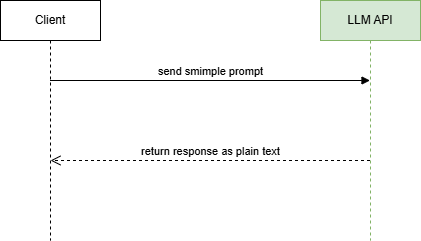

The diagram above was exported from draw.io. Its source (the exported page's mxGraphModel, read from the mxfile embedded in the PNG):
<mxGraphModel dx="272" dy="449" grid="1" gridSize="10" guides="1" tooltips="1" connect="1" arrows="1" fold="1" page="1" pageScale="1" pageWidth="850" pageHeight="1100" math="0" shadow="0">
  <root>
    <mxCell id="0" />
    <mxCell id="1" parent="0" />
    <mxCell id="7bV-YWdE4SNP33KC-X1z-2" value="Client" style="shape=umlLifeline;perimeter=lifelinePerimeter;whiteSpace=wrap;html=1;container=1;dropTarget=0;collapsible=0;recursiveResize=0;outlineConnect=0;portConstraint=eastwest;newEdgeStyle={&quot;curved&quot;:0,&quot;rounded&quot;:0};" parent="1" vertex="1">
      <mxGeometry x="920" y="40" width="100" height="240" as="geometry" />
    </mxCell>
    <mxCell id="7bV-YWdE4SNP33KC-X1z-3" value="LLM API" style="shape=umlLifeline;perimeter=lifelinePerimeter;whiteSpace=wrap;html=1;container=1;dropTarget=0;collapsible=0;recursiveResize=0;outlineConnect=0;portConstraint=eastwest;newEdgeStyle={&quot;curved&quot;:0,&quot;rounded&quot;:0};fillColor=#d5e8d4;strokeColor=#82b366;" parent="1" vertex="1">
      <mxGeometry x="1240" y="40" width="100" height="240" as="geometry" />
    </mxCell>
    <mxCell id="7bV-YWdE4SNP33KC-X1z-4" value="send smimple prompt" style="html=1;verticalAlign=bottom;endArrow=block;curved=0;rounded=0;" parent="1" edge="1">
      <mxGeometry width="80" relative="1" as="geometry">
        <mxPoint x="969.5" y="120" as="sourcePoint" />
        <mxPoint x="1289.5" y="120" as="targetPoint" />
      </mxGeometry>
    </mxCell>
    <mxCell id="7bV-YWdE4SNP33KC-X1z-5" value="return response as plain text" style="html=1;verticalAlign=bottom;endArrow=open;dashed=1;endSize=8;curved=0;rounded=0;" parent="1" source="7bV-YWdE4SNP33KC-X1z-3" edge="1">
      <mxGeometry x="0.0016" relative="1" as="geometry">
        <mxPoint x="1050" y="200" as="sourcePoint" />
        <mxPoint x="970" y="200" as="targetPoint" />
        <mxPoint as="offset" />
      </mxGeometry>
    </mxCell>
  </root>
</mxGraphModel>